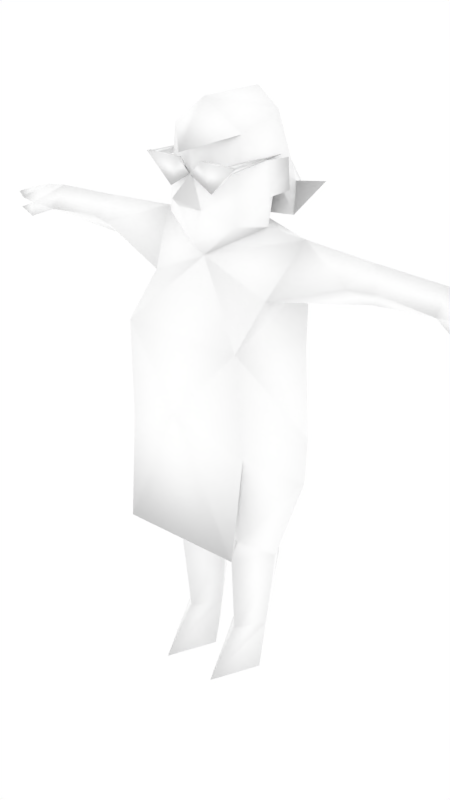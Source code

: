 # Source: femalenpc24.blend  (saved by Blender 2.68.0; exported with 4.5.12 LTS)
import bpy
from mathutils import Matrix  # noqa: F401  (used for matrix-valued properties, if any)

bpy.ops.wm.read_factory_settings(use_empty=True)
scene = bpy.context.scene
scene.name = 'Scene'

# ---- collections
col_collection_1 = bpy.data.collections.new('Collection 1'); scene.collection.children.link(col_collection_1)
col_collection_2 = bpy.data.collections.new('Collection 2'); scene.collection.children.link(col_collection_2)
col_collection_2.hide_render = True
col_collection_2.hide_viewport = True

# ---- materials (node trees are filled in below, after node groups)
mat_npcs = bpy.data.materials.new('npcs')
mat_npcs.alpha_threshold = 0.0
mat_npcs.use_transparent_shadow = False
mat_npcs.diffuse_color = (1.0, 1.0, 1.0, 1.0)
mat_npcs.roughness = 0.5
mat_npcs.line_color = (0.0, 0.0, 0.0, 1.0)

# ---- material node trees

# ---- world
world_world = bpy.data.worlds.new('World'); scene.world = world_world
world_world.color = (1.0, 1.0, 1.0)
world_world.use_sun_shadow = False
world_world.sun_shadow_jitter_overblur = 0.0
world_world.cycles.sampling_method = 'MANUAL'
world_world.cycles.sample_map_resolution = 256

# ---- meshes
me_simplerrig = bpy.data.meshes.new('simplerrig')
me_simplerrig.from_pydata([(-0.1325, 0.0347, 1.452), (-0.1352, 0.1691, 0.6792), (-0.2014, 0.1374, 1.282), (-0.1975, -0.05621, 1.282), (-0.1329, 0.2323, 0.8438), (-0.2779, 0.04046, 0.7022), (-0.1919, -0.1768, 1.167), (-0.2074, -0.1587, 0.8438), (-0.01075, 0.03189, 0.4144), (-0.1076, 0.1344, 0.5003), (-0.1854, 0.03189, 0.4144), (-0.1564, -0.1174, 0.5271), (-0.03148, 0.03473, 0.1339), (-0.09081, 0.1121, 0.1339), (-0.1516, 0.03473, 0.1339), (-0.09081, -0.04964, 0.1339), (-0.09222, 0.09998, 0.0), (-0.09115, -0.1693, 0.0), (-0.01545, -0.016, -1.092e-10), (-0.1677, -0.016, -1.092e-10), (-0.4634, 0.0475, 1.425), (-0.4963, 0.1244, 1.366), (-0.4248, -0.02256, 1.366), (-0.4634, 0.05209, 1.308), (-0.2451, 0.05146, 1.438), (-0.6804, 0.04549, 1.416), (-0.6804, 0.09742, 1.35), (-0.6804, -0.006762, 1.35), (-0.5057, -0.001353, 1.366), (-0.7515, 0.04591, 1.405), (-0.7515, 0.1182, 1.362), (-0.7515, -0.02302, 1.362), (-0.8067, 0.03512, 1.39), (-0.8067, 0.1003, 1.365), (-0.8067, -0.01604, 1.365), (-0.8684, 0.02161, 1.366), (-0.7492, -0.03346, 1.321), (-0.8094, -0.02094, 1.336), (-0.7376, 0.01027, 1.335), (-0.09778, 0.1696, 0.3203), (-0.09959, -0.07601, 0.4144), (-0.212, 0.1183, 1.093), (-0.2735, 0.05588, 0.8438), (0.003073, 0.03474, 0.1173), (-0.1401, 0.02658, 1.537), (-0.1647, 0.08414, 1.549), (-0.1581, 0.08414, 1.637), (-0.1286, 0.02658, 1.635), (-0.1286, 0.06987, 1.584), (-0.003073, 0.03474, 0.1173), (-0.1979, -0.1946, 0.5164), (-0.112, -0.08177, 1.477), (-0.112, -0.07712, 1.573), (-0.112, -0.05617, 1.715), (-0.112, 0.09533, 1.756), (-0.03981, -0.1317, 1.518), (-0.1341, 0.154, 1.554), (-0.1408, 0.1375, 1.463), (-0.2449, 0.135, 1.577), (-0.1213, 0.2166, 1.513), (-0.06998, -0.1256, 1.566), (-0.1475, -0.1321, 1.647), (-0.03728, -0.1321, 1.647), (-0.1475, -0.1192, 1.647), (-0.03728, -0.1192, 1.647), (-0.1228, -0.1223, 1.624), (-0.1439, -0.1205, 1.646), (-0.1139, -0.1205, 1.646), (-0.1304, 0.091, 1.639), (0.1325, 0.0347, 1.452), (0.1352, 0.1691, 0.6792), (0.2014, 0.1374, 1.282), (0.1975, -0.05621, 1.282), (0.1329, 0.2323, 0.8438), (0.2779, 0.04046, 0.7022), (0.1919, -0.1768, 1.167), (0.2074, -0.1587, 0.8438), (0.01075, 0.03189, 0.4144), (0.1076, 0.1344, 0.5003), (0.1854, 0.03189, 0.4144), (0.1564, -0.1174, 0.5271), (0.03148, 0.03473, 0.1339), (0.09081, 0.1121, 0.1339), (0.1516, 0.03473, 0.1339), (0.09081, -0.04964, 0.1339), (0.09222, 0.09998, 0.0), (0.09115, -0.1693, 0.0), (0.01545, -0.016, -1.092e-10), (0.1677, -0.016, -1.092e-10), (0.4634, 0.0475, 1.425), (0.4963, 0.1244, 1.366), (0.4248, -0.02256, 1.366), (0.4634, 0.05209, 1.308), (0.2451, 0.05146, 1.438), (0.6804, 0.04549, 1.416), (0.6804, 0.09742, 1.35), (0.6804, -0.006762, 1.35), (0.5057, -0.001353, 1.366), (0.7515, 0.04591, 1.405), (0.7515, 0.1182, 1.362), (0.7515, -0.02302, 1.362), (0.8067, 0.03512, 1.39), (0.8067, 0.1003, 1.365), (0.8067, -0.01604, 1.365), (0.8684, 0.02161, 1.366), (0.7492, -0.03346, 1.321), (0.8094, -0.02094, 1.336), (0.7376, 0.01027, 1.335), (0.09778, 0.1696, 0.3203), (0.09959, -0.07601, 0.4144), (0.212, 0.1183, 1.093), (0.2735, 0.05588, 0.8438), (-0.003073, 0.03474, 0.1173), (0.1401, 0.02658, 1.537), (0.1647, 0.08414, 1.549), (0.1581, 0.08414, 1.637), (0.1286, 0.02658, 1.635), (0.1286, 0.06987, 1.584), (0.0, 0.1512, 1.445), (0.0, -0.07512, 1.373), (0.0, 0.1095, 0.6802), (0.0, -0.1134, 0.6945), (0.003073, 0.03474, 0.1173), (0.0, 0.1679, 1.093), (0.0, -0.2148, 0.9422), (0.1979, -0.1946, 0.5164), (0.0, -0.1198, 1.416), (0.0, -0.1981, 1.561), (0.0, -0.1212, 1.614), (0.0, -0.09885, 1.724), (0.0, -0.0707, 1.799), (0.0, 0.151, 1.794), (0.0, 0.2208, 1.683), (0.112, -0.08177, 1.477), (0.112, -0.07712, 1.573), (0.112, -0.05617, 1.715), (0.112, 0.09533, 1.756), (0.03981, -0.1317, 1.518), (0.1341, 0.154, 1.554), (0.1408, 0.1375, 1.463), (0.2449, 0.135, 1.577), (0.1213, 0.2166, 1.513), (0.0, -0.1719, 1.674), (0.0, -0.129, 1.609), (0.06998, -0.1256, 1.566), (0.1475, -0.1321, 1.647), (0.03728, -0.1321, 1.647), (0.1475, -0.1192, 1.647), (0.03728, -0.1192, 1.647), (0.1228, -0.1223, 1.624), (0.1439, -0.1205, 1.646), (0.1139, -0.1205, 1.646), (0.1304, 0.091, 1.639)], [], [(121, 8, 120), (21, 2, 23), (41, 6, 2), (3, 6, 119), (1, 120, 9), (19, 17, 14), (13, 12, 16), (11, 121, 7), (4, 120, 1), (18, 12, 17), (3, 22, 23), (2, 3, 23), (2, 21, 24), (21, 20, 24), (22, 3, 24), (20, 22, 24), (23, 22, 28), (22, 20, 28), (20, 21, 25), (30, 26, 31), (21, 26, 25), (27, 28, 25), (28, 20, 25), (27, 25, 31), (29, 30, 33), (25, 26, 30), (30, 31, 33), (31, 29, 34), (33, 34, 35), (34, 32, 35), (32, 33, 35), (26, 38, 31), (26, 21, 23), (27, 31, 36), (38, 36, 37), (31, 38, 37), (36, 31, 37), (32, 29, 33), (29, 25, 30), (29, 32, 34), (31, 34, 33), (17, 15, 14), (0, 118, 24), (3, 119, 24), (118, 2, 24), (119, 0, 24), (27, 26, 23), (23, 28, 27), (27, 38, 26), (38, 27, 36), (5, 7, 42), (39, 9, 8), (18, 17, 19), (8, 121, 11), (9, 39, 10), (8, 11, 40), (25, 29, 31), (8, 9, 120), (11, 10, 40), (11, 7, 5), (9, 10, 5), (5, 10, 11), (4, 1, 5), (1, 9, 5), (41, 4, 42), (14, 13, 16), (39, 8, 12), (10, 39, 14), (8, 40, 15), (41, 42, 6), (40, 10, 15), (4, 5, 42), (42, 7, 6), (46, 44, 47), (44, 46, 45), (48, 46, 47), (48, 45, 46), (48, 44, 45), (2, 118, 123), (2, 123, 41), (41, 123, 4), (13, 39, 12), (39, 13, 14), (12, 8, 15), (10, 14, 15), (12, 15, 17), (6, 3, 2), (12, 18, 16), (19, 16, 18), (16, 19, 14), (124, 6, 7), (124, 7, 50), (121, 50, 7), (0, 119, 51), (131, 54, 130), (51, 44, 0), (119, 126, 51), (53, 130, 54), (53, 128, 129), (52, 128, 53), (52, 55, 128), (55, 127, 128), (51, 126, 55), (55, 52, 51), (44, 51, 52), (52, 47, 44), (47, 52, 53), (47, 53, 54), (57, 58, 59), (118, 57, 59), (48, 57, 118), (54, 131, 132), (48, 118, 0), (44, 48, 0), (58, 56, 59), (58, 57, 56), (48, 56, 57), (118, 59, 132), (56, 132, 59), (48, 47, 56), (56, 54, 132), (53, 129, 142), (53, 142, 130), (47, 54, 56), (60, 143, 62), (61, 60, 62), (62, 64, 63, 61), (63, 64, 60), (61, 63, 60), (143, 64, 62), (60, 64, 143), (66, 67, 68), (65, 66, 68), (67, 65, 68), (121, 120, 77), (90, 92, 71), (110, 71, 75), (72, 119, 75), (70, 78, 120), (88, 83, 86), (82, 85, 81), (80, 76, 121), (73, 70, 120), (87, 86, 81), (72, 92, 91), (71, 92, 72), (71, 93, 90), (90, 93, 89), (91, 93, 72), (89, 93, 91), (92, 97, 91), (91, 97, 89), (89, 94, 90), (99, 100, 95), (90, 94, 95), (96, 94, 97), (97, 94, 89), (96, 100, 94), (98, 102, 99), (94, 99, 95), (99, 102, 100), (100, 103, 98), (102, 104, 103), (103, 104, 101), (101, 104, 102), (95, 100, 107), (95, 92, 90), (96, 105, 100), (107, 106, 105), (100, 106, 107), (105, 106, 100), (101, 102, 98), (98, 99, 94), (98, 103, 101), (100, 102, 103), (86, 83, 84), (69, 93, 118), (72, 93, 119), (118, 93, 71), (119, 93, 69), (96, 92, 95), (92, 96, 97), (96, 95, 107), (107, 105, 96), (74, 111, 76), (108, 77, 78), (87, 88, 86), (77, 80, 121), (78, 79, 108), (77, 109, 80), (94, 100, 98), (77, 120, 78), (80, 109, 79), (80, 74, 76), (78, 74, 79), (74, 80, 79), (73, 74, 70), (70, 74, 78), (110, 111, 73), (83, 85, 82), (108, 81, 77), (79, 83, 108), (77, 84, 109), (110, 75, 111), (109, 84, 79), (73, 111, 74), (111, 75, 76), (115, 116, 113), (113, 114, 115), (117, 116, 115), (117, 115, 114), (117, 114, 113), (71, 123, 118), (71, 110, 123), (110, 73, 123), (82, 81, 108), (108, 83, 82), (81, 84, 77), (79, 84, 83), (81, 86, 84), (75, 71, 72), (81, 85, 87), (88, 87, 85), (85, 83, 88), (124, 76, 75), (124, 125, 76), (121, 76, 125), (69, 133, 119), (131, 130, 136), (133, 69, 113), (119, 133, 126), (135, 136, 130), (135, 129, 128), (134, 135, 128), (134, 128, 137), (137, 128, 127), (133, 137, 126), (137, 133, 134), (113, 134, 133), (134, 113, 116), (116, 135, 134), (116, 136, 135), (139, 141, 140), (118, 141, 139), (117, 118, 139), (136, 132, 131), (117, 69, 118), (113, 69, 117), (140, 141, 138), (140, 138, 139), (117, 139, 138), (118, 132, 141), (138, 141, 132), (117, 138, 116), (138, 132, 136), (135, 142, 129), (135, 130, 142), (116, 138, 136), (144, 146, 143), (145, 146, 144), (146, 145, 147, 148), (147, 144, 148), (145, 144, 147), (143, 146, 148), (144, 143, 148), (150, 152, 151), (149, 152, 150), (151, 152, 149), (137, 127, 55), (126, 137, 55), (6, 75, 119), (75, 6, 124), (73, 4, 123), (73, 120, 4), (125, 124, 50), (121, 125, 50)])
me_simplerrig.polygons.foreach_set('use_smooth', [True] * 276)
_uv = me_simplerrig.uv_layers.new(name='UVMap')
_uv.uv.foreach_set('vector', [0.6514, 0.1567, 0.6606, 0.1399, 0.6606, 0.1543, 0.7388, 0.2092, 0.7498, 0.2173, 0.7402, 0.2168, 0.6738, 0.1772, 0.6877, 0.1821, 0.6724, 0.1877, 0.6924, 0.1877, 0.6926, 0.1821, 0.7017, 0.1921, 0.6702, 0.1567, 0.6606, 0.1543, 0.6702, 0.1458, 0.698, 0.1257, 0.6833, 0.1257, 0.7014, 0.1365, 0.7073, 0.1365, 0.7014, 0.1365, 0.7102, 0.1257, 0.7217, 0.1489, 0.7312, 0.1572, 0.7217, 0.1646, 0.6702, 0.1646, 0.6606, 0.1543, 0.6702, 0.1567, 0.698, 0.1257, 0.7014, 0.1365, 0.6833, 0.1257, 0.7498, 0.1882, 0.7427, 0.1956, 0.7402, 0.1887, 0.7498, 0.1772, 0.7498, 0.1882, 0.7402, 0.1887, 0.7498, 0.2173, 0.7388, 0.2092, 0.7498, 0.2026, 0.7388, 0.2092, 0.7402, 0.2021, 0.7498, 0.2026, 0.7427, 0.1956, 0.7498, 0.1882, 0.7498, 0.2026, 0.7402, 0.2021, 0.7427, 0.1956, 0.7498, 0.2026, 0.7402, 0.1887, 0.7427, 0.1956, 0.7373, 0.1956, 0.7427, 0.1956, 0.7402, 0.2021, 0.7373, 0.1956, 0.7402, 0.2021, 0.7388, 0.2092, 0.7249, 0.2021, 0.627, 0.1499, 0.6301, 0.1438, 0.6348, 0.1523, 0.7388, 0.2092, 0.7249, 0.2075, 0.7249, 0.2021, 0.7249, 0.197, 0.7373, 0.1956, 0.7249, 0.2021, 0.7373, 0.1956, 0.7402, 0.2021, 0.7249, 0.2021, 0.6284, 0.1438, 0.6328, 0.1438, 0.6287, 0.1375, 0.6328, 0.1375, 0.6384, 0.1375, 0.637, 0.1318, 0.6328, 0.1438, 0.6379, 0.1438, 0.6384, 0.1375, 0.627, 0.1499, 0.6348, 0.1523, 0.6265, 0.1553, 0.6287, 0.1375, 0.6328, 0.1375, 0.6294, 0.1318, 0.6265, 0.1553, 0.6331, 0.1572, 0.6294, 0.1626, 0.6294, 0.1318, 0.6328, 0.1318, 0.6328, 0.1262, 0.6328, 0.1318, 0.637, 0.1318, 0.6328, 0.1262, 0.6301, 0.1438, 0.635, 0.1494, 0.6348, 0.1523, 0.7249, 0.2075, 0.7388, 0.2092, 0.7402, 0.2168, 0.6284, 0.1438, 0.6287, 0.1375, 0.6262, 0.1375, 0.635, 0.1494, 0.6379, 0.1501, 0.6389, 0.1558, 0.6348, 0.1523, 0.635, 0.1494, 0.6389, 0.1558, 0.6262, 0.1375, 0.6287, 0.1375, 0.6272, 0.1318, 0.6328, 0.1318, 0.6328, 0.1375, 0.637, 0.1318, 0.6328, 0.1375, 0.6328, 0.1438, 0.6384, 0.1375, 0.6328, 0.1375, 0.6328, 0.1318, 0.6294, 0.1318, 0.6348, 0.1523, 0.6331, 0.1572, 0.6265, 0.1553, 0.6833, 0.1257, 0.6943, 0.1365, 0.7014, 0.1365, 0.6707, 0.1978, 0.6628, 0.1936, 0.675, 0.1963, 0.6924, 0.1877, 0.7017, 0.1921, 0.6895, 0.1963, 0.6628, 0.1936, 0.6724, 0.1877, 0.675, 0.1963, 0.7017, 0.1921, 0.6948, 0.1982, 0.6895, 0.1963, 0.7249, 0.2131, 0.7249, 0.2075, 0.7402, 0.2168, 0.7402, 0.1887, 0.7373, 0.1956, 0.7249, 0.197, 0.6355, 0.1438, 0.635, 0.1494, 0.6301, 0.1438, 0.635, 0.1494, 0.6355, 0.1438, 0.6379, 0.1501, 0.6809, 0.157, 0.6895, 0.1646, 0.6809, 0.1646, 0.6702, 0.1362, 0.6702, 0.1458, 0.6606, 0.1399, 0.6826, 0.146, 0.688, 0.1328, 0.6931, 0.146, 0.7312, 0.1399, 0.7312, 0.1572, 0.7217, 0.1489, 0.6702, 0.1458, 0.6702, 0.1362, 0.6816, 0.1399, 0.7312, 0.1399, 0.7217, 0.1489, 0.7217, 0.1399, 0.6328, 0.1438, 0.6328, 0.1375, 0.6287, 0.1375, 0.6606, 0.1399, 0.6702, 0.1458, 0.6606, 0.1543, 0.7217, 0.1489, 0.7131, 0.1399, 0.7217, 0.1399, 0.7217, 0.1489, 0.7217, 0.1646, 0.7131, 0.1646, 0.6702, 0.1458, 0.6816, 0.1399, 0.6816, 0.157, 0.7131, 0.1646, 0.7131, 0.1399, 0.7217, 0.1489, 0.6702, 0.1646, 0.6702, 0.1567, 0.6816, 0.157, 0.6702, 0.1567, 0.6702, 0.1458, 0.6816, 0.157, 0.6738, 0.1772, 0.6689, 0.166, 0.6792, 0.166, 0.7014, 0.1365, 0.7073, 0.1365, 0.7102, 0.1257, 0.6702, 0.1362, 0.6606, 0.1399, 0.6606, 0.1257, 0.6816, 0.1399, 0.6702, 0.1362, 0.6816, 0.1257, 0.7312, 0.1399, 0.7217, 0.1399, 0.7217, 0.1257, 0.6738, 0.1772, 0.6792, 0.166, 0.6877, 0.1821, 0.7217, 0.1399, 0.7131, 0.1399, 0.7217, 0.1257, 0.6702, 0.1646, 0.6816, 0.157, 0.6816, 0.1646, 0.6792, 0.166, 0.6895, 0.166, 0.6877, 0.1821, 0.6445, 0.1565, 0.6494, 0.1467, 0.6499, 0.156, 0.6494, 0.1467, 0.6445, 0.1565, 0.6445, 0.1482, 0.6411, 0.1516, 0.6445, 0.1565, 0.6396, 0.1575, 0.6411, 0.1516, 0.6445, 0.1482, 0.6445, 0.1565, 0.6411, 0.1516, 0.6396, 0.1462, 0.6445, 0.1482, 0.6724, 0.1877, 0.6628, 0.1936, 0.6628, 0.1768, 0.6724, 0.1877, 0.6628, 0.1768, 0.6738, 0.1772, 0.6738, 0.1772, 0.6628, 0.1768, 0.6689, 0.166, 0.6702, 0.1257, 0.6702, 0.1362, 0.6606, 0.1257, 0.6702, 0.1362, 0.6702, 0.1257, 0.6816, 0.1257, 0.7312, 0.1257, 0.7312, 0.1399, 0.7217, 0.1257, 0.7131, 0.1399, 0.7131, 0.1257, 0.7217, 0.1257, 0.7014, 0.1365, 0.6943, 0.1365, 0.6833, 0.1257, 0.6877, 0.1821, 0.6814, 0.1877, 0.6724, 0.1877, 0.7014, 0.1365, 0.698, 0.1257, 0.7102, 0.1257, 0.6931, 0.146, 0.688, 0.155, 0.6826, 0.146, 0.7102, 0.1257, 0.698, 0.1257, 0.7014, 0.1365, 0.7017, 0.1707, 0.6926, 0.1821, 0.6917, 0.166, 0.7017, 0.1707, 0.6917, 0.166, 0.6924, 0.1501, 0.7021, 0.1445, 0.7087, 0.1379, 0.7097, 0.1489, 0.6753, 0.2227, 0.6621, 0.2075, 0.6626, 0.2236, 0.7031, 0.2493, 0.7004, 0.239, 0.6848, 0.2493, 0.6626, 0.2236, 0.6736, 0.2314, 0.6753, 0.2227, 0.6431, 0.2014, 0.6431, 0.2095, 0.627, 0.2144, 0.6868, 0.2373, 0.6848, 0.2493, 0.7004, 0.239, 0.626, 0.2493, 0.6431, 0.2336, 0.6431, 0.2493, 0.626, 0.2285, 0.6431, 0.2336, 0.626, 0.2493, 0.626, 0.2285, 0.6379, 0.2212, 0.6431, 0.2336, 0.6379, 0.2212, 0.6431, 0.2251, 0.6431, 0.2336, 0.627, 0.2144, 0.6431, 0.2095, 0.6379, 0.2212, 0.6379, 0.2212, 0.626, 0.2285, 0.627, 0.2144, 0.6736, 0.2314, 0.6626, 0.2236, 0.6621, 0.2339, 0.6621, 0.2339, 0.6719, 0.2415, 0.6736, 0.2314, 0.6719, 0.2415, 0.6621, 0.2339, 0.6621, 0.249, 0.6938, 0.2302, 0.6868, 0.2373, 0.7004, 0.239, 0.7339, 0.2429, 0.7246, 0.2488, 0.729, 0.238, 0.7393, 0.2341, 0.7339, 0.2429, 0.729, 0.238, 0.7417, 0.2488, 0.7339, 0.2429, 0.7393, 0.2341, 0.7004, 0.239, 0.7031, 0.2493, 0.7126, 0.2437, 0.678, 0.2368, 0.6938, 0.2219, 0.6753, 0.2227, 0.6736, 0.2314, 0.678, 0.2368, 0.6753, 0.2227, 0.7217, 0.1956, 0.7122, 0.217, 0.7231, 0.2209, 0.7217, 0.1956, 0.7007, 0.2017, 0.7122, 0.217, 0.6985, 0.2231, 0.7122, 0.217, 0.7007, 0.2017, 0.7393, 0.2302, 0.7231, 0.2209, 0.7126, 0.2437, 0.7122, 0.217, 0.7126, 0.2437, 0.7231, 0.2209, 0.6985, 0.2231, 0.6938, 0.2302, 0.7122, 0.217, 0.7122, 0.217, 0.7004, 0.239, 0.7126, 0.2437, 0.6768, 0.2483, 0.6721, 0.2468, 0.6721, 0.2434, 0.6868, 0.2373, 0.6733, 0.2419, 0.6848, 0.2493, 0.6938, 0.2302, 0.7004, 0.239, 0.7122, 0.217, 0.7319, 0.1616, 0.7488, 0.1719, 0.7397, 0.1814, 0.7136, 0.1814, 0.7319, 0.1616, 0.7397, 0.1814, 0.7356, 0.1829, 0.7356, 0.1843, 0.7244, 0.1843, 0.7244, 0.1829, 0.7136, 0.1814, 0.7397, 0.1814, 0.7319, 0.1616, 0.7244, 0.1829, 0.7244, 0.1843, 0.7131, 0.1836, 0.741, 0.1831, 0.7356, 0.1843, 0.7356, 0.1829, 0.7319, 0.1616, 0.7397, 0.1814, 0.7488, 0.1719, 0.7136, 0.188, 0.7136, 0.1848, 0.7344, 0.187, 0.7136, 0.1848, 0.7136, 0.188, 0.7344, 0.187, 0.7136, 0.1848, 0.7136, 0.188, 0.7344, 0.187, 0.6514, 0.1567, 0.6606, 0.1543, 0.6606, 0.1399, 0.7388, 0.2092, 0.7402, 0.2168, 0.7498, 0.2173, 0.6519, 0.1772, 0.6533, 0.1877, 0.6382, 0.1821, 0.7109, 0.1877, 0.7017, 0.1921, 0.7107, 0.1821, 0.6702, 0.1567, 0.6702, 0.1458, 0.6606, 0.1543, 0.698, 0.1257, 0.7014, 0.1365, 0.6833, 0.1257, 0.7073, 0.1365, 0.7102, 0.1257, 0.7014, 0.1365, 0.7217, 0.1489, 0.7217, 0.1646, 0.7312, 0.1572, 0.6702, 0.1646, 0.6702, 0.1567, 0.6606, 0.1543, 0.698, 0.1257, 0.6833, 0.1257, 0.7014, 0.1365, 0.7498, 0.1882, 0.7402, 0.1887, 0.7427, 0.1956, 0.7498, 0.1772, 0.7402, 0.1887, 0.7498, 0.1882, 0.7498, 0.2173, 0.7498, 0.2026, 0.7388, 0.2092, 0.7388, 0.2092, 0.7498, 0.2026, 0.7402, 0.2021, 0.7427, 0.1956, 0.7498, 0.2026, 0.7498, 0.1882, 0.7402, 0.2021, 0.7498, 0.2026, 0.7427, 0.1956, 0.7402, 0.1887, 0.7373, 0.1956, 0.7427, 0.1956, 0.7427, 0.1956, 0.7373, 0.1956, 0.7402, 0.2021, 0.7402, 0.2021, 0.7249, 0.2021, 0.7388, 0.2092, 0.627, 0.1499, 0.6348, 0.1523, 0.6301, 0.1438, 0.7388, 0.2092, 0.7249, 0.2021, 0.7249, 0.2075, 0.7249, 0.197, 0.7249, 0.2021, 0.7373, 0.1956, 0.7373, 0.1956, 0.7249, 0.2021, 0.7402, 0.2021, 0.6284, 0.1438, 0.6287, 0.1375, 0.6328, 0.1438, 0.6328, 0.1375, 0.637, 0.1318, 0.6384, 0.1375, 0.6328, 0.1438, 0.6384, 0.1375, 0.6379, 0.1438, 0.627, 0.1499, 0.6265, 0.1553, 0.6348, 0.1523, 0.6287, 0.1375, 0.6294, 0.1318, 0.6328, 0.1375, 0.6265, 0.1553, 0.6294, 0.1626, 0.6331, 0.1572, 0.6294, 0.1318, 0.6328, 0.1262, 0.6328, 0.1318, 0.6328, 0.1318, 0.6328, 0.1262, 0.637, 0.1318, 0.6301, 0.1438, 0.6348, 0.1523, 0.635, 0.1494, 0.7249, 0.2075, 0.7402, 0.2168, 0.7388, 0.2092, 0.6284, 0.1438, 0.6262, 0.1375, 0.6287, 0.1375, 0.635, 0.1494, 0.6389, 0.1558, 0.6379, 0.1501, 0.6348, 0.1523, 0.6389, 0.1558, 0.635, 0.1494, 0.6262, 0.1375, 0.6272, 0.1318, 0.6287, 0.1375, 0.6328, 0.1318, 0.637, 0.1318, 0.6328, 0.1375, 0.6328, 0.1375, 0.6384, 0.1375, 0.6328, 0.1438, 0.6328, 0.1375, 0.6294, 0.1318, 0.6328, 0.1318, 0.6348, 0.1523, 0.6265, 0.1553, 0.6331, 0.1572, 0.6833, 0.1257, 0.7014, 0.1365, 0.6943, 0.1365, 0.6553, 0.1978, 0.6506, 0.1963, 0.6628, 0.1936, 0.7109, 0.1877, 0.7139, 0.1963, 0.7017, 0.1921, 0.6628, 0.1936, 0.6506, 0.1963, 0.6533, 0.1877, 0.7017, 0.1921, 0.7139, 0.1963, 0.7085, 0.1982, 0.7249, 0.2131, 0.7402, 0.2168, 0.7249, 0.2075, 0.7402, 0.1887, 0.7249, 0.197, 0.7373, 0.1956, 0.6355, 0.1438, 0.6301, 0.1438, 0.635, 0.1494, 0.635, 0.1494, 0.6379, 0.1501, 0.6355, 0.1438, 0.6809, 0.157, 0.6809, 0.1646, 0.6895, 0.1646, 0.6702, 0.1362, 0.6606, 0.1399, 0.6702, 0.1458, 0.6826, 0.146, 0.6931, 0.146, 0.688, 0.1328, 0.7312, 0.1399, 0.7217, 0.1489, 0.7312, 0.1572, 0.6702, 0.1458, 0.6816, 0.1399, 0.6702, 0.1362, 0.7312, 0.1399, 0.7217, 0.1399, 0.7217, 0.1489, 0.6328, 0.1438, 0.6287, 0.1375, 0.6328, 0.1375, 0.6606, 0.1399, 0.6606, 0.1543, 0.6702, 0.1458, 0.7217, 0.1489, 0.7217, 0.1399, 0.7131, 0.1399, 0.7217, 0.1489, 0.7131, 0.1646, 0.7217, 0.1646, 0.6702, 0.1458, 0.6816, 0.157, 0.6816, 0.1399, 0.7131, 0.1646, 0.7217, 0.1489, 0.7131, 0.1399, 0.6702, 0.1646, 0.6816, 0.157, 0.6702, 0.1567, 0.6702, 0.1567, 0.6816, 0.157, 0.6702, 0.1458, 0.6519, 0.1772, 0.6465, 0.166, 0.6567, 0.166, 0.7014, 0.1365, 0.7102, 0.1257, 0.7073, 0.1365, 0.6702, 0.1362, 0.6606, 0.1257, 0.6606, 0.1399, 0.6816, 0.1399, 0.6816, 0.1257, 0.6702, 0.1362, 0.7312, 0.1399, 0.7217, 0.1257, 0.7217, 0.1399, 0.6519, 0.1772, 0.6382, 0.1821, 0.6465, 0.166, 0.7217, 0.1399, 0.7217, 0.1257, 0.7131, 0.1399, 0.6702, 0.1646, 0.6816, 0.1646, 0.6816, 0.157, 0.6465, 0.166, 0.6382, 0.1821, 0.6362, 0.166, 0.6445, 0.1565, 0.6499, 0.156, 0.6494, 0.1467, 0.6494, 0.1467, 0.6445, 0.1482, 0.6445, 0.1565, 0.6411, 0.1516, 0.6396, 0.1575, 0.6445, 0.1565, 0.6411, 0.1516, 0.6445, 0.1565, 0.6445, 0.1482, 0.6411, 0.1516, 0.6445, 0.1482, 0.6396, 0.1462, 0.6533, 0.1877, 0.6628, 0.1768, 0.6628, 0.1936, 0.6533, 0.1877, 0.6519, 0.1772, 0.6628, 0.1768, 0.6519, 0.1772, 0.6567, 0.166, 0.6628, 0.1768, 0.6702, 0.1257, 0.6606, 0.1257, 0.6702, 0.1362, 0.6702, 0.1362, 0.6816, 0.1257, 0.6702, 0.1257, 0.7312, 0.1257, 0.7217, 0.1257, 0.7312, 0.1399, 0.7131, 0.1399, 0.7217, 0.1257, 0.7131, 0.1257, 0.7014, 0.1365, 0.6833, 0.1257, 0.6943, 0.1365, 0.6382, 0.1821, 0.6533, 0.1877, 0.6443, 0.1877, 0.7014, 0.1365, 0.7102, 0.1257, 0.698, 0.1257, 0.6931, 0.146, 0.6826, 0.146, 0.688, 0.155, 0.7102, 0.1257, 0.7014, 0.1365, 0.698, 0.1257, 0.7017, 0.1707, 0.7119, 0.166, 0.7107, 0.1821, 0.7017, 0.1707, 0.7112, 0.1501, 0.7119, 0.166, 0.7021, 0.1445, 0.6948, 0.1489, 0.6958, 0.1379, 0.6753, 0.2227, 0.6626, 0.2236, 0.6621, 0.2075, 0.7031, 0.2493, 0.6848, 0.2493, 0.7004, 0.239, 0.6626, 0.2236, 0.6753, 0.2227, 0.6736, 0.2314, 0.6431, 0.2014, 0.6592, 0.2144, 0.6431, 0.2095, 0.6868, 0.2373, 0.7004, 0.239, 0.6848, 0.2493, 0.6602, 0.2493, 0.6431, 0.2493, 0.6431, 0.2336, 0.6602, 0.2285, 0.6602, 0.2493, 0.6431, 0.2336, 0.6602, 0.2285, 0.6431, 0.2336, 0.6482, 0.2212, 0.6482, 0.2212, 0.6431, 0.2336, 0.6431, 0.2251, 0.6592, 0.2144, 0.6482, 0.2212, 0.6431, 0.2095, 0.6482, 0.2212, 0.6592, 0.2144, 0.6602, 0.2285, 0.6736, 0.2314, 0.6621, 0.2339, 0.6626, 0.2236, 0.6621, 0.2339, 0.6736, 0.2314, 0.6719, 0.2415, 0.6719, 0.2415, 0.6621, 0.249, 0.6621, 0.2339, 0.6938, 0.2302, 0.7004, 0.239, 0.6868, 0.2373, 0.7339, 0.2429, 0.729, 0.238, 0.7246, 0.2488, 0.7393, 0.2341, 0.729, 0.238, 0.7339, 0.2429, 0.7417, 0.2488, 0.7393, 0.2341, 0.7339, 0.2429, 0.7004, 0.239, 0.7126, 0.2437, 0.7031, 0.2493, 0.678, 0.2368, 0.6753, 0.2227, 0.6938, 0.2219, 0.6736, 0.2314, 0.6753, 0.2227, 0.678, 0.2368, 0.7217, 0.1956, 0.7231, 0.2209, 0.7122, 0.217, 0.7217, 0.1956, 0.7122, 0.217, 0.7007, 0.2017, 0.6985, 0.2231, 0.7007, 0.2017, 0.7122, 0.217, 0.7393, 0.2302, 0.7126, 0.2437, 0.7231, 0.2209, 0.7122, 0.217, 0.7231, 0.2209, 0.7126, 0.2437, 0.6985, 0.2231, 0.7122, 0.217, 0.6938, 0.2302, 0.7122, 0.217, 0.7126, 0.2437, 0.7004, 0.239, 0.6675, 0.248, 0.6721, 0.2434, 0.6721, 0.2468, 0.6868, 0.2373, 0.6848, 0.2493, 0.6733, 0.2419, 0.6938, 0.2302, 0.7122, 0.217, 0.7004, 0.239, 0.7319, 0.1616, 0.7397, 0.1814, 0.7488, 0.1719, 0.7136, 0.1814, 0.7397, 0.1814, 0.7319, 0.1616, 0.7356, 0.1829, 0.7244, 0.1829, 0.7244, 0.1843, 0.7356, 0.1843, 0.7136, 0.1814, 0.7319, 0.1616, 0.7397, 0.1814, 0.7244, 0.1829, 0.7131, 0.1836, 0.7244, 0.1843, 0.741, 0.1831, 0.7356, 0.1829, 0.7356, 0.1843, 0.7319, 0.1616, 0.7488, 0.1719, 0.7397, 0.1814, 0.7136, 0.188, 0.7344, 0.187, 0.7136, 0.1848, 0.7136, 0.1848, 0.7344, 0.187, 0.7136, 0.188, 0.7136, 0.1848, 0.7344, 0.187, 0.7136, 0.188, 0.6482, 0.2212, 0.6431, 0.2251, 0.6379, 0.2212, 0.6431, 0.2095, 0.6482, 0.2212, 0.6379, 0.2212, 0.6926, 0.1821, 0.7107, 0.1821, 0.7017, 0.1921, 0.7107, 0.1821, 0.6926, 0.1821, 0.7017, 0.1707, 0.6567, 0.166, 0.6689, 0.166, 0.6628, 0.1768, 0.6514, 0.1646, 0.6606, 0.1543, 0.6702, 0.1646, 0.7112, 0.1501, 0.7017, 0.1707, 0.6924, 0.1501, 0.7021, 0.1445, 0.6958, 0.1379, 0.7087, 0.1379])
_ca = me_simplerrig.color_attributes.new('Col', 'BYTE_COLOR', 'CORNER')
_ca.data.foreach_set('color', [1.0, 1.0, 1.0, 1.0, 1.0, 1.0, 1.0, 1.0, 1.0, 1.0, 1.0, 1.0, 1.0, 1.0, 1.0, 1.0, 1.0, 1.0, 1.0, 1.0, 1.0, 1.0, 1.0, 1.0, 1.0, 1.0, 1.0, 1.0, 1.0, 1.0, 1.0, 1.0, 1.0, 1.0, 1.0, 1.0, 1.0, 1.0, 1.0, 1.0, 1.0, 1.0, 1.0, 1.0, 1.0, 1.0, 1.0, 1.0, 1.0, 1.0, 1.0, 1.0, 1.0, 1.0, 1.0, 1.0, 1.0, 1.0, 1.0, 1.0, 1.0, 1.0, 1.0, 1.0, 1.0, 1.0, 1.0, 1.0, 1.0, 1.0, 1.0, 1.0, 1.0, 1.0, 1.0, 1.0, 1.0, 1.0, 1.0, 1.0, 1.0, 1.0, 1.0, 1.0, 1.0, 1.0, 1.0, 1.0, 1.0, 1.0, 1.0, 1.0, 1.0, 1.0, 1.0, 1.0, 1.0, 1.0, 1.0, 1.0, 1.0, 1.0, 1.0, 1.0, 1.0, 1.0, 1.0, 1.0, 1.0, 1.0, 1.0, 1.0, 1.0, 1.0, 1.0, 1.0, 1.0, 1.0, 1.0, 1.0, 1.0, 1.0, 1.0, 1.0, 1.0, 1.0, 1.0, 1.0, 1.0, 1.0, 1.0, 1.0, 1.0, 1.0, 1.0, 1.0, 1.0, 1.0, 1.0, 1.0, 1.0, 1.0, 1.0, 1.0, 1.0, 1.0, 1.0, 1.0, 1.0, 1.0, 1.0, 1.0, 1.0, 1.0, 1.0, 1.0, 1.0, 1.0, 1.0, 1.0, 1.0, 1.0, 1.0, 1.0, 1.0, 1.0, 1.0, 1.0, 1.0, 1.0, 1.0, 1.0, 1.0, 1.0, 1.0, 1.0, 1.0, 1.0, 1.0, 1.0, 1.0, 1.0, 1.0, 1.0, 1.0, 1.0, 1.0, 1.0, 1.0, 1.0, 1.0, 1.0, 1.0, 1.0, 1.0, 1.0, 1.0, 1.0, 1.0, 1.0, 1.0, 1.0, 1.0, 1.0, 1.0, 1.0, 1.0, 1.0, 1.0, 1.0, 1.0, 1.0, 1.0, 1.0, 1.0, 1.0, 1.0, 1.0, 1.0, 1.0, 1.0, 1.0, 1.0, 1.0, 1.0, 1.0, 1.0, 1.0, 1.0, 1.0, 1.0, 1.0, 1.0, 1.0, 1.0, 1.0, 1.0, 1.0, 1.0, 1.0, 1.0, 1.0, 1.0, 1.0, 1.0, 1.0, 1.0, 1.0, 1.0, 1.0, 1.0, 1.0, 1.0, 1.0, 1.0, 1.0, 1.0, 1.0, 1.0, 1.0, 1.0, 1.0, 1.0, 1.0, 1.0, 1.0, 1.0, 1.0, 1.0, 1.0, 1.0, 1.0, 1.0, 1.0, 1.0, 1.0, 1.0, 1.0, 1.0, 1.0, 1.0, 1.0, 1.0, 1.0, 1.0, 1.0, 1.0, 1.0, 1.0, 1.0, 1.0, 1.0, 1.0, 1.0, 1.0, 1.0, 1.0, 1.0, 1.0, 1.0, 1.0, 1.0, 1.0, 1.0, 1.0, 1.0, 1.0, 1.0, 1.0, 1.0, 1.0, 1.0, 1.0, 1.0, 1.0, 1.0, 1.0, 1.0, 1.0, 1.0, 1.0, 1.0, 1.0, 1.0, 1.0, 1.0, 1.0, 1.0, 1.0, 1.0, 1.0, 1.0, 1.0, 1.0, 1.0, 1.0, 1.0, 1.0, 1.0, 1.0, 1.0, 1.0, 1.0, 1.0, 1.0, 1.0, 1.0, 1.0, 1.0, 1.0, 1.0, 1.0, 1.0, 1.0, 1.0, 1.0, 1.0, 1.0, 1.0, 1.0, 1.0, 1.0, 1.0, 1.0, 1.0, 1.0, 1.0, 1.0, 1.0, 1.0, 1.0, 1.0, 1.0, 1.0, 1.0, 1.0, 1.0, 1.0, 1.0, 1.0, 1.0, 1.0, 1.0, 1.0, 1.0, 1.0, 1.0, 1.0, 1.0, 1.0, 1.0, 1.0, 1.0, 1.0, 1.0, 1.0, 1.0, 1.0, 1.0, 1.0, 1.0, 1.0, 1.0, 1.0, 1.0, 1.0, 1.0, 1.0, 1.0, 1.0, 1.0, 1.0, 1.0, 1.0, 1.0, 1.0, 1.0, 1.0, 1.0, 1.0, 1.0, 1.0, 1.0, 1.0, 1.0, 1.0, 1.0, 1.0, 1.0, 1.0, 1.0, 1.0, 1.0, 1.0, 1.0, 1.0, 1.0, 1.0, 1.0, 1.0, 1.0, 1.0, 1.0, 1.0, 1.0, 1.0, 1.0, 1.0, 1.0, 1.0, 1.0, 1.0, 1.0, 1.0, 1.0, 1.0, 1.0, 1.0, 1.0, 1.0, 1.0, 1.0, 1.0, 1.0, 1.0, 1.0, 1.0, 1.0, 1.0, 1.0, 1.0, 1.0, 1.0, 1.0, 1.0, 1.0, 1.0, 1.0, 1.0, 1.0, 1.0, 1.0, 1.0, 1.0, 1.0, 1.0, 1.0, 1.0, 1.0, 1.0, 1.0, 1.0, 1.0, 1.0, 1.0, 1.0, 1.0, 1.0, 1.0, 1.0, 1.0, 1.0, 1.0, 1.0, 1.0, 1.0, 1.0, 1.0, 1.0, 1.0, 1.0, 1.0, 1.0, 1.0, 1.0, 1.0, 1.0, 1.0, 1.0, 1.0, 1.0, 1.0, 1.0, 1.0, 1.0, 1.0, 1.0, 1.0, 1.0, 1.0, 1.0, 1.0, 1.0, 1.0, 1.0, 1.0, 1.0, 1.0, 1.0, 1.0, 1.0, 1.0, 1.0, 1.0, 1.0, 1.0, 1.0, 1.0, 1.0, 1.0, 1.0, 1.0, 1.0, 1.0, 1.0, 1.0, 1.0, 1.0, 1.0, 1.0, 1.0, 1.0, 1.0, 1.0, 1.0, 1.0, 1.0, 1.0, 1.0, 1.0, 1.0, 1.0, 1.0, 1.0, 1.0, 1.0, 1.0, 1.0, 1.0, 1.0, 1.0, 1.0, 1.0, 1.0, 1.0, 1.0, 1.0, 1.0, 1.0, 1.0, 1.0, 1.0, 1.0, 1.0, 1.0, 1.0, 1.0, 1.0, 1.0, 1.0, 1.0, 1.0, 1.0, 1.0, 1.0, 1.0, 1.0, 1.0, 1.0, 1.0, 1.0, 1.0, 1.0, 1.0, 1.0, 1.0, 1.0, 1.0, 1.0, 1.0, 1.0, 1.0, 1.0, 1.0, 1.0, 1.0, 1.0, 1.0, 1.0, 1.0, 1.0, 1.0, 1.0, 1.0, 1.0, 1.0, 1.0, 1.0, 1.0, 1.0, 1.0, 1.0, 1.0, 1.0, 1.0, 1.0, 1.0, 1.0, 1.0, 1.0, 1.0, 1.0, 1.0, 1.0, 1.0, 1.0, 1.0, 1.0, 1.0, 1.0, 1.0, 1.0, 1.0, 1.0, 1.0, 1.0, 1.0, 1.0, 1.0, 1.0, 1.0, 1.0, 1.0, 1.0, 1.0, 1.0, 1.0, 1.0, 1.0, 1.0, 1.0, 1.0, 1.0, 1.0, 1.0, 1.0, 1.0, 1.0, 1.0, 1.0, 1.0, 1.0, 1.0, 1.0, 1.0, 1.0, 1.0, 1.0, 1.0, 1.0, 1.0, 1.0, 1.0, 1.0, 1.0, 1.0, 1.0, 1.0, 1.0, 1.0, 1.0, 1.0, 1.0, 1.0, 1.0, 1.0, 1.0, 1.0, 1.0, 1.0, 1.0, 1.0, 1.0, 1.0, 1.0, 1.0, 1.0, 1.0, 1.0, 1.0, 1.0, 1.0, 1.0, 1.0, 1.0, 1.0, 1.0, 1.0, 1.0, 1.0, 1.0, 1.0, 1.0, 1.0, 1.0, 1.0, 1.0, 1.0, 1.0, 1.0, 1.0, 1.0, 1.0, 1.0, 1.0, 1.0, 1.0, 1.0, 1.0, 1.0, 1.0, 1.0, 1.0, 1.0, 1.0, 1.0, 1.0, 1.0, 1.0, 1.0, 1.0, 1.0, 1.0, 1.0, 1.0, 1.0, 1.0, 1.0, 1.0, 1.0, 1.0, 1.0, 1.0, 1.0, 1.0, 1.0, 1.0, 1.0, 1.0, 1.0, 1.0, 1.0, 1.0, 1.0, 1.0, 1.0, 1.0, 1.0, 1.0, 1.0, 1.0, 1.0, 1.0, 1.0, 1.0, 1.0, 1.0, 1.0, 1.0, 1.0, 1.0, 1.0, 1.0, 1.0, 1.0, 1.0, 1.0, 1.0, 1.0, 1.0, 1.0, 1.0, 1.0, 1.0, 1.0, 1.0, 1.0, 1.0, 1.0, 1.0, 1.0, 1.0, 1.0, 1.0, 1.0, 1.0, 1.0, 1.0, 1.0, 1.0, 1.0, 1.0, 1.0, 1.0, 1.0, 1.0, 1.0, 1.0, 1.0, 1.0, 1.0, 1.0, 1.0, 1.0, 1.0, 1.0, 1.0, 1.0, 1.0, 1.0, 1.0, 1.0, 1.0, 1.0, 1.0, 1.0, 1.0, 1.0, 1.0, 1.0, 1.0, 1.0, 1.0, 1.0, 1.0, 1.0, 1.0, 1.0, 1.0, 1.0, 1.0, 1.0, 1.0, 1.0, 1.0, 1.0, 1.0, 1.0, 1.0, 1.0, 1.0, 1.0, 1.0, 1.0, 1.0, 1.0, 1.0, 1.0, 1.0, 1.0, 1.0, 1.0, 1.0, 1.0, 1.0, 1.0, 1.0, 1.0, 1.0, 1.0, 1.0, 1.0, 1.0, 1.0, 1.0, 1.0, 1.0, 1.0, 1.0, 1.0, 1.0, 1.0, 1.0, 1.0, 1.0, 1.0, 1.0, 1.0, 1.0, 1.0, 1.0, 1.0, 1.0, 1.0, 1.0, 1.0, 1.0, 1.0, 1.0, 1.0, 1.0, 1.0, 1.0, 1.0, 1.0, 1.0, 1.0, 1.0, 1.0, 1.0, 1.0, 1.0, 1.0, 1.0, 1.0, 1.0, 1.0, 1.0, 1.0, 1.0, 1.0, 1.0, 1.0, 1.0, 1.0, 1.0, 1.0, 1.0, 1.0, 1.0, 1.0, 1.0, 1.0, 1.0, 1.0, 1.0, 1.0, 1.0, 1.0, 1.0, 1.0, 1.0, 1.0, 1.0, 1.0, 1.0, 1.0, 1.0, 1.0, 1.0, 1.0, 1.0, 1.0, 1.0, 1.0, 1.0, 1.0, 1.0, 1.0, 1.0, 1.0, 1.0, 1.0, 1.0, 1.0, 1.0, 1.0, 1.0, 1.0, 1.0, 1.0, 1.0, 1.0, 1.0, 1.0, 1.0, 1.0, 1.0, 1.0, 1.0, 1.0, 1.0, 1.0, 1.0, 1.0, 1.0, 1.0, 1.0, 1.0, 1.0, 1.0, 1.0, 1.0, 1.0, 1.0, 1.0, 1.0, 1.0, 1.0, 1.0, 1.0, 1.0, 1.0, 1.0, 1.0, 1.0, 1.0, 1.0, 1.0, 1.0, 1.0, 1.0, 1.0, 1.0, 1.0, 1.0, 1.0, 1.0, 1.0, 1.0, 1.0, 1.0, 1.0, 1.0, 1.0, 1.0, 1.0, 1.0, 1.0, 1.0, 1.0, 1.0, 1.0, 1.0, 1.0, 1.0, 1.0, 1.0, 1.0, 1.0, 1.0, 1.0, 1.0, 1.0, 1.0, 1.0, 1.0, 1.0, 1.0, 1.0, 1.0, 1.0, 1.0, 1.0, 1.0, 1.0, 1.0, 1.0, 1.0, 1.0, 1.0, 1.0, 1.0, 1.0, 1.0, 1.0, 1.0, 1.0, 1.0, 1.0, 1.0, 1.0, 1.0, 1.0, 1.0, 1.0, 1.0, 1.0, 1.0, 1.0, 1.0, 1.0, 1.0, 1.0, 1.0, 1.0, 1.0, 1.0, 1.0, 1.0, 1.0, 1.0, 1.0, 1.0, 1.0, 1.0, 1.0, 1.0, 1.0, 1.0, 1.0, 1.0, 1.0, 1.0, 1.0, 1.0, 1.0, 1.0, 1.0, 1.0, 1.0, 1.0, 1.0, 1.0, 1.0, 1.0, 1.0, 1.0, 1.0, 1.0, 1.0, 1.0, 1.0, 1.0, 1.0, 1.0, 1.0, 1.0, 1.0, 1.0, 1.0, 1.0, 1.0, 1.0, 1.0, 1.0, 1.0, 1.0, 1.0, 1.0, 1.0, 1.0, 1.0, 1.0, 1.0, 1.0, 1.0, 1.0, 1.0, 1.0, 1.0, 1.0, 1.0, 1.0, 1.0, 1.0, 1.0, 1.0, 1.0, 1.0, 1.0, 1.0, 1.0, 1.0, 1.0, 1.0, 1.0, 1.0, 1.0, 1.0, 1.0, 1.0, 1.0, 1.0, 1.0, 1.0, 1.0, 1.0, 1.0, 1.0, 1.0, 1.0, 1.0, 1.0, 1.0, 1.0, 1.0, 1.0, 1.0, 1.0, 1.0, 1.0, 1.0, 1.0, 1.0, 1.0, 1.0, 1.0, 1.0, 1.0, 1.0, 1.0, 1.0, 1.0, 1.0, 1.0, 1.0, 1.0, 1.0, 1.0, 1.0, 1.0, 1.0, 1.0, 1.0, 1.0, 1.0, 1.0, 1.0, 1.0, 1.0, 1.0, 1.0, 1.0, 1.0, 1.0, 1.0, 1.0, 1.0, 1.0, 1.0, 1.0, 1.0, 1.0, 1.0, 1.0, 1.0, 1.0, 1.0, 1.0, 1.0, 1.0, 1.0, 1.0, 1.0, 1.0, 1.0, 1.0, 1.0, 1.0, 1.0, 1.0, 1.0, 1.0, 1.0, 1.0, 1.0, 1.0, 1.0, 1.0, 1.0, 1.0, 1.0, 1.0, 1.0, 1.0, 1.0, 1.0, 1.0, 1.0, 1.0, 1.0, 1.0, 1.0, 1.0, 1.0, 1.0, 1.0, 1.0, 1.0, 1.0, 1.0, 1.0, 1.0, 1.0, 1.0, 1.0, 1.0, 1.0, 1.0, 1.0, 1.0, 1.0, 1.0, 1.0, 1.0, 1.0, 1.0, 1.0, 1.0, 1.0, 1.0, 1.0, 1.0, 1.0, 1.0, 1.0, 1.0, 1.0, 1.0, 1.0, 1.0, 1.0, 1.0, 1.0, 1.0, 1.0, 1.0, 1.0, 1.0, 1.0, 1.0, 1.0, 1.0, 1.0, 1.0, 1.0, 1.0, 1.0, 1.0, 1.0, 1.0, 1.0, 1.0, 1.0, 1.0, 1.0, 1.0, 1.0, 1.0, 1.0, 1.0, 1.0, 1.0, 1.0, 1.0, 1.0, 1.0, 1.0, 1.0, 1.0, 1.0, 1.0, 1.0, 1.0, 1.0, 1.0, 1.0, 1.0, 1.0, 1.0, 1.0, 1.0, 1.0, 1.0, 1.0, 1.0, 1.0, 1.0, 1.0, 1.0, 1.0, 1.0, 1.0, 1.0, 1.0, 1.0, 1.0, 1.0, 1.0, 1.0, 1.0, 1.0, 1.0, 1.0, 1.0, 1.0, 1.0, 1.0, 1.0, 1.0, 1.0, 1.0, 1.0, 1.0, 1.0, 1.0, 1.0, 1.0, 1.0, 1.0, 1.0, 1.0, 1.0, 1.0, 1.0, 1.0, 1.0, 1.0, 1.0, 1.0, 1.0, 1.0, 1.0, 1.0, 1.0, 1.0, 1.0, 1.0, 1.0, 1.0, 1.0, 1.0, 1.0, 1.0, 1.0, 1.0, 1.0, 1.0, 1.0, 1.0, 1.0, 1.0, 1.0, 1.0, 1.0, 1.0, 1.0, 1.0, 1.0, 1.0, 1.0, 1.0, 1.0, 1.0, 1.0, 1.0, 1.0, 1.0, 1.0, 1.0, 1.0, 1.0, 1.0, 1.0, 1.0, 1.0, 1.0, 1.0, 1.0, 1.0, 1.0, 1.0, 1.0, 1.0, 1.0, 1.0, 1.0, 1.0, 1.0, 1.0, 1.0, 1.0, 1.0, 1.0, 1.0, 1.0, 1.0, 1.0, 1.0, 1.0, 1.0, 1.0, 1.0, 1.0, 1.0, 1.0, 1.0, 1.0, 1.0, 1.0, 1.0, 1.0, 1.0, 1.0, 1.0, 1.0, 1.0, 1.0, 1.0, 1.0, 1.0, 1.0, 1.0, 1.0, 1.0, 1.0, 1.0, 1.0, 1.0, 1.0, 1.0, 1.0, 1.0, 1.0, 1.0, 1.0, 1.0, 1.0, 1.0, 1.0, 1.0, 1.0, 1.0, 1.0, 1.0, 1.0, 1.0, 1.0, 1.0, 1.0, 1.0, 1.0, 1.0, 1.0, 1.0, 1.0, 1.0, 1.0, 1.0, 1.0, 1.0, 1.0, 1.0, 1.0, 1.0, 1.0, 1.0, 1.0, 1.0, 1.0, 1.0, 1.0, 1.0, 1.0, 1.0, 1.0, 1.0, 1.0, 1.0, 1.0, 1.0, 1.0, 1.0, 1.0, 1.0, 1.0, 1.0, 1.0, 1.0, 1.0, 1.0, 1.0, 1.0, 1.0, 1.0, 1.0, 1.0, 1.0, 1.0, 1.0, 1.0, 1.0, 1.0, 1.0, 1.0, 1.0, 1.0, 1.0, 1.0, 1.0, 1.0, 1.0, 1.0, 1.0, 1.0, 1.0, 1.0, 1.0, 1.0, 1.0, 1.0, 1.0, 1.0, 1.0, 1.0, 1.0, 1.0, 1.0, 1.0, 1.0, 1.0, 1.0, 1.0, 1.0, 1.0, 1.0, 1.0, 1.0, 1.0, 1.0, 1.0, 1.0, 1.0, 1.0, 1.0, 1.0, 1.0, 1.0, 1.0, 1.0, 1.0, 1.0, 1.0, 1.0, 1.0, 1.0, 1.0, 1.0, 1.0, 1.0, 1.0, 1.0, 1.0, 1.0, 1.0, 1.0, 1.0, 1.0, 1.0, 1.0, 1.0, 1.0, 1.0, 1.0, 1.0, 1.0, 1.0, 1.0, 1.0, 1.0, 1.0, 1.0, 1.0, 1.0, 1.0, 1.0, 1.0, 1.0, 1.0, 1.0, 1.0, 1.0, 1.0, 1.0, 1.0, 1.0, 1.0, 1.0, 1.0, 1.0, 1.0, 1.0, 1.0, 1.0, 1.0, 1.0, 1.0, 1.0, 1.0, 1.0, 1.0, 1.0, 1.0, 1.0, 1.0, 1.0, 1.0, 1.0, 1.0, 1.0, 1.0, 1.0, 1.0, 1.0, 1.0, 1.0, 1.0, 1.0, 1.0, 1.0, 1.0, 1.0, 1.0, 1.0, 1.0, 1.0, 1.0, 1.0, 1.0, 1.0, 1.0, 1.0, 1.0, 1.0, 1.0, 1.0, 1.0, 1.0, 1.0, 1.0, 1.0, 1.0, 1.0, 1.0, 1.0, 1.0, 1.0, 1.0, 1.0, 1.0, 1.0, 1.0, 1.0, 1.0, 1.0, 1.0, 1.0, 1.0, 1.0, 1.0, 1.0, 1.0, 1.0, 1.0, 1.0, 1.0, 1.0, 1.0, 1.0, 1.0, 1.0, 1.0, 1.0, 1.0, 1.0, 1.0, 1.0, 1.0, 1.0, 1.0, 1.0, 1.0, 1.0, 1.0, 1.0, 1.0, 1.0, 1.0, 1.0, 1.0, 1.0, 1.0, 1.0, 1.0, 1.0, 1.0, 1.0, 1.0, 1.0, 1.0, 1.0, 1.0, 1.0, 1.0, 1.0, 1.0, 1.0, 1.0, 1.0, 1.0, 1.0, 1.0, 1.0, 1.0, 1.0, 1.0, 1.0, 1.0, 1.0, 1.0, 1.0, 1.0, 1.0, 1.0, 1.0, 1.0, 1.0, 1.0, 1.0, 1.0, 1.0, 1.0, 1.0, 1.0, 1.0, 1.0, 1.0, 1.0, 1.0, 1.0, 1.0, 1.0, 1.0, 1.0, 1.0, 1.0, 1.0, 1.0, 1.0, 1.0, 1.0, 1.0, 1.0, 1.0, 1.0, 1.0, 1.0, 1.0, 1.0, 1.0, 1.0, 1.0, 1.0, 1.0, 1.0, 1.0, 1.0, 1.0, 1.0, 1.0, 1.0, 1.0, 1.0, 1.0, 1.0, 1.0, 1.0, 1.0, 1.0, 1.0, 1.0, 1.0, 1.0, 1.0, 1.0, 1.0, 1.0, 1.0, 1.0, 1.0, 1.0, 1.0, 1.0, 1.0, 1.0, 1.0, 1.0, 1.0, 1.0, 1.0, 1.0, 1.0, 1.0, 1.0, 1.0, 1.0, 1.0, 1.0, 1.0, 1.0, 1.0, 1.0, 1.0, 1.0, 1.0, 1.0, 1.0, 1.0, 1.0, 1.0, 1.0, 1.0, 1.0, 1.0, 1.0, 1.0, 1.0, 1.0, 1.0, 1.0, 1.0, 1.0, 1.0, 1.0, 1.0, 1.0, 1.0, 1.0, 1.0, 1.0, 1.0, 1.0, 1.0, 1.0, 1.0, 1.0, 1.0, 1.0, 1.0, 1.0, 1.0, 1.0, 1.0, 1.0, 1.0, 1.0, 1.0, 1.0, 1.0, 1.0, 1.0, 1.0, 1.0, 1.0, 1.0, 1.0, 1.0, 1.0, 1.0, 1.0, 1.0, 1.0, 1.0, 1.0, 1.0, 1.0, 1.0, 1.0, 1.0, 1.0, 1.0, 1.0, 1.0, 1.0, 1.0, 1.0, 1.0, 1.0, 1.0, 1.0, 1.0, 1.0, 1.0, 1.0, 1.0, 1.0, 1.0, 1.0, 1.0, 1.0, 1.0, 1.0, 1.0, 1.0, 1.0, 1.0, 1.0, 1.0, 1.0, 1.0, 1.0, 1.0, 1.0, 1.0, 1.0, 1.0, 1.0, 1.0, 1.0, 1.0, 1.0, 1.0, 1.0, 1.0, 1.0, 1.0, 1.0, 1.0, 1.0, 1.0, 1.0, 1.0, 1.0, 1.0, 1.0, 1.0, 1.0, 1.0, 1.0, 1.0, 1.0, 1.0, 1.0, 1.0, 1.0, 1.0, 1.0, 1.0, 1.0, 1.0, 1.0, 1.0, 1.0, 1.0, 1.0, 1.0, 1.0, 1.0, 1.0, 1.0, 1.0, 1.0, 1.0, 1.0, 1.0, 1.0, 1.0, 1.0, 1.0, 1.0, 1.0, 1.0, 1.0, 1.0, 1.0, 1.0, 1.0, 1.0, 1.0, 1.0, 1.0, 1.0, 1.0, 1.0, 1.0, 1.0, 1.0, 1.0, 1.0, 1.0, 1.0, 1.0, 1.0, 1.0, 1.0, 1.0, 1.0, 1.0, 1.0, 1.0, 1.0, 1.0, 1.0, 1.0, 1.0, 1.0, 1.0, 1.0, 1.0, 1.0, 1.0, 1.0, 1.0, 1.0, 1.0, 1.0, 1.0, 1.0, 1.0, 1.0, 1.0, 1.0, 1.0, 1.0, 1.0, 1.0, 1.0, 1.0, 1.0, 1.0, 1.0, 1.0, 1.0, 1.0, 1.0, 1.0, 1.0, 1.0, 1.0, 1.0, 1.0, 1.0, 1.0, 1.0, 1.0, 1.0, 1.0, 1.0, 1.0, 1.0, 1.0, 1.0, 1.0, 1.0, 1.0, 1.0, 1.0, 1.0, 1.0, 1.0, 1.0, 1.0, 1.0, 1.0, 1.0, 1.0, 1.0, 1.0, 1.0, 1.0, 1.0, 1.0, 1.0, 1.0, 1.0, 1.0, 1.0, 1.0, 1.0, 1.0, 1.0, 1.0, 1.0, 1.0, 1.0, 1.0, 1.0, 1.0, 1.0, 1.0, 1.0, 1.0, 1.0, 1.0, 1.0, 1.0, 1.0, 1.0, 1.0, 1.0, 1.0, 1.0, 1.0, 1.0, 1.0, 1.0, 1.0, 1.0, 1.0, 1.0, 1.0, 1.0, 1.0, 1.0, 1.0, 1.0, 1.0, 1.0, 1.0, 1.0, 1.0, 1.0, 1.0, 1.0, 1.0, 1.0, 1.0, 1.0, 1.0, 1.0, 1.0, 1.0, 1.0, 1.0, 1.0, 1.0, 1.0, 1.0, 1.0, 1.0, 1.0, 1.0, 1.0, 1.0, 1.0, 1.0, 1.0, 1.0, 1.0, 1.0, 1.0, 1.0, 1.0, 1.0, 1.0, 1.0, 1.0, 1.0, 1.0, 1.0, 1.0, 1.0, 1.0, 1.0, 1.0, 1.0, 1.0, 1.0, 1.0, 1.0, 1.0, 1.0, 1.0, 1.0, 1.0, 1.0, 1.0, 1.0, 1.0, 1.0, 1.0, 1.0, 1.0, 1.0, 1.0, 1.0, 1.0, 1.0, 1.0, 1.0, 1.0, 1.0, 1.0, 1.0, 1.0, 1.0, 1.0, 1.0, 1.0, 1.0, 1.0, 1.0, 1.0, 1.0, 1.0, 1.0, 1.0, 1.0, 1.0, 1.0, 1.0, 1.0, 1.0, 1.0, 1.0, 1.0, 1.0, 1.0, 1.0, 1.0, 1.0, 1.0, 1.0, 1.0, 1.0, 1.0, 1.0, 1.0, 1.0, 1.0, 1.0, 1.0, 1.0, 1.0, 1.0, 1.0, 1.0, 1.0, 1.0, 1.0, 1.0, 1.0, 1.0, 1.0, 1.0, 1.0, 1.0, 1.0, 1.0, 1.0, 1.0, 1.0, 1.0, 1.0, 1.0, 1.0, 1.0, 1.0, 1.0, 1.0, 1.0, 1.0, 1.0, 1.0, 1.0, 1.0, 1.0, 1.0, 1.0, 1.0, 1.0, 1.0, 1.0, 1.0, 1.0, 1.0, 1.0, 1.0, 1.0, 1.0, 1.0, 1.0, 1.0, 1.0, 1.0, 1.0, 1.0, 1.0, 1.0, 1.0, 1.0, 1.0, 1.0, 1.0, 1.0, 1.0, 1.0, 1.0, 1.0, 1.0, 1.0, 1.0, 1.0, 1.0, 1.0, 1.0, 1.0, 1.0, 1.0, 1.0, 1.0, 1.0, 1.0, 1.0, 1.0, 1.0, 1.0, 1.0, 1.0, 1.0, 1.0, 1.0, 1.0, 1.0, 1.0, 1.0, 1.0, 1.0, 1.0, 1.0, 1.0, 1.0, 1.0, 1.0, 1.0, 1.0, 1.0, 1.0, 1.0, 1.0, 1.0, 1.0, 1.0, 1.0, 1.0, 1.0, 1.0, 1.0, 1.0, 1.0, 1.0, 1.0, 1.0, 1.0, 1.0, 1.0, 1.0, 1.0, 1.0, 1.0, 1.0, 1.0, 1.0, 1.0, 1.0, 1.0, 1.0, 1.0, 1.0, 1.0, 1.0, 1.0, 1.0, 1.0, 1.0, 1.0, 1.0, 1.0, 1.0, 1.0, 1.0, 1.0, 1.0, 1.0, 1.0, 1.0, 1.0, 1.0, 1.0, 1.0, 1.0, 1.0, 1.0, 1.0, 1.0, 1.0, 1.0, 1.0, 1.0, 1.0, 1.0, 1.0, 1.0, 1.0, 1.0, 1.0, 1.0, 1.0, 1.0, 1.0, 1.0, 1.0, 1.0, 1.0, 1.0, 1.0, 1.0, 1.0, 1.0, 1.0, 1.0, 1.0, 1.0, 1.0, 1.0, 1.0, 1.0, 1.0, 1.0, 1.0, 1.0, 1.0, 1.0, 1.0, 1.0, 1.0, 1.0, 1.0, 1.0, 1.0, 1.0, 1.0, 1.0, 1.0, 1.0, 1.0, 1.0, 1.0, 1.0, 1.0, 1.0, 1.0, 1.0, 1.0, 1.0, 1.0, 1.0, 1.0, 1.0, 1.0, 1.0, 1.0, 1.0, 1.0, 1.0, 1.0, 1.0, 1.0, 1.0, 1.0, 1.0, 1.0, 1.0, 1.0, 1.0, 1.0, 1.0, 1.0, 1.0, 1.0, 1.0, 1.0, 1.0, 1.0, 1.0, 1.0, 1.0, 1.0, 1.0, 1.0, 1.0, 1.0, 1.0, 1.0, 1.0, 1.0, 1.0, 1.0, 1.0, 1.0, 1.0, 1.0, 1.0, 1.0, 1.0, 1.0, 1.0, 1.0, 1.0, 1.0, 1.0, 1.0, 1.0, 1.0, 1.0, 1.0, 1.0, 1.0, 1.0, 1.0, 1.0, 1.0, 1.0, 1.0, 1.0, 1.0, 1.0, 1.0, 1.0, 1.0, 1.0, 1.0, 1.0, 1.0, 1.0, 1.0, 1.0, 1.0, 1.0, 1.0, 1.0, 1.0, 1.0, 1.0, 1.0, 1.0, 1.0, 1.0, 1.0, 1.0, 1.0, 1.0, 1.0, 1.0, 1.0, 1.0, 1.0, 1.0, 1.0, 1.0, 1.0, 1.0, 1.0, 1.0, 1.0, 1.0, 1.0, 1.0, 1.0, 1.0, 1.0, 1.0, 1.0, 1.0, 1.0, 1.0, 1.0, 1.0, 1.0, 1.0, 1.0, 1.0, 1.0, 1.0, 1.0, 1.0, 1.0, 1.0, 1.0, 1.0, 1.0, 1.0, 1.0, 1.0, 1.0, 1.0, 1.0, 1.0, 1.0, 1.0, 1.0, 1.0, 1.0, 1.0, 1.0, 1.0, 1.0, 1.0, 1.0, 1.0, 1.0, 1.0, 1.0, 1.0, 1.0, 1.0, 1.0, 1.0, 1.0, 1.0, 1.0, 1.0, 1.0, 1.0, 1.0, 1.0, 1.0, 1.0, 1.0, 1.0, 1.0, 1.0, 1.0, 1.0, 1.0, 1.0, 1.0, 1.0, 1.0, 1.0, 1.0, 1.0, 1.0, 1.0, 1.0, 1.0, 1.0, 1.0, 1.0, 1.0, 1.0, 1.0, 1.0, 1.0, 1.0, 1.0, 1.0, 1.0, 1.0, 1.0, 1.0, 1.0, 1.0, 1.0, 1.0, 1.0, 1.0, 1.0, 1.0, 1.0, 1.0, 1.0, 1.0, 1.0, 1.0, 1.0, 1.0, 1.0, 1.0, 1.0, 1.0, 1.0, 1.0, 1.0, 1.0, 1.0, 1.0, 1.0, 1.0, 1.0, 1.0, 1.0, 1.0, 1.0, 1.0, 1.0, 1.0, 1.0, 1.0, 1.0, 1.0, 1.0, 1.0, 1.0, 1.0, 1.0, 1.0, 1.0, 1.0, 1.0, 1.0, 1.0, 1.0, 1.0, 1.0, 1.0, 1.0, 1.0, 1.0, 1.0, 1.0, 1.0, 1.0, 1.0, 1.0, 1.0, 1.0, 1.0, 1.0, 1.0, 1.0, 1.0, 1.0, 1.0, 1.0, 1.0, 1.0, 1.0, 1.0, 1.0, 1.0, 1.0, 1.0, 1.0, 1.0, 1.0, 1.0, 1.0, 1.0, 1.0, 1.0, 1.0, 1.0, 1.0, 1.0, 1.0, 1.0, 1.0, 1.0, 1.0, 1.0, 1.0, 1.0, 1.0, 1.0, 1.0, 1.0, 1.0, 1.0, 1.0, 1.0, 1.0, 1.0, 1.0, 1.0, 1.0, 1.0, 1.0, 1.0, 1.0, 1.0, 1.0, 1.0, 1.0, 1.0, 1.0, 1.0, 1.0, 1.0, 1.0, 1.0, 1.0, 1.0, 1.0, 1.0, 1.0, 1.0, 1.0, 1.0, 1.0, 1.0, 1.0, 1.0, 1.0, 1.0, 1.0, 1.0, 1.0, 1.0, 1.0, 1.0, 1.0, 1.0, 1.0, 1.0, 1.0, 1.0, 1.0, 1.0, 1.0, 1.0, 1.0, 1.0, 1.0, 1.0, 1.0, 1.0, 1.0, 1.0, 1.0, 1.0, 1.0, 1.0, 1.0, 1.0, 1.0, 1.0, 1.0, 1.0, 1.0, 1.0, 1.0, 1.0, 1.0, 1.0, 1.0, 1.0, 1.0, 1.0, 1.0, 1.0, 1.0, 1.0, 1.0, 1.0, 1.0, 1.0, 1.0, 1.0, 1.0, 1.0, 1.0, 1.0, 1.0, 1.0, 1.0, 1.0, 1.0, 1.0, 1.0, 1.0, 1.0, 1.0, 1.0, 1.0, 1.0, 1.0, 1.0, 1.0, 1.0, 1.0, 1.0, 1.0, 1.0, 1.0, 1.0, 1.0, 1.0, 1.0, 1.0, 1.0, 1.0, 1.0, 1.0, 1.0, 1.0, 1.0, 1.0, 1.0, 1.0, 1.0, 1.0, 1.0, 1.0, 1.0, 1.0, 1.0, 1.0, 1.0, 1.0, 1.0, 1.0, 1.0, 1.0, 1.0, 1.0, 1.0, 1.0, 1.0, 1.0, 1.0, 1.0, 1.0, 1.0, 1.0, 1.0, 1.0, 1.0, 1.0, 1.0, 1.0, 1.0, 1.0, 1.0, 1.0, 1.0, 1.0, 1.0, 1.0, 1.0, 1.0, 1.0, 1.0, 1.0, 1.0, 1.0, 1.0, 1.0, 1.0, 1.0, 1.0, 1.0, 1.0, 1.0, 1.0, 1.0, 1.0, 1.0, 1.0, 1.0, 1.0, 1.0, 1.0, 1.0, 1.0, 1.0, 1.0, 1.0, 1.0, 1.0, 1.0, 1.0, 1.0, 1.0, 1.0, 1.0, 1.0, 1.0, 1.0, 1.0, 1.0, 1.0, 1.0, 1.0, 1.0, 1.0, 1.0, 1.0, 1.0, 1.0, 1.0, 1.0, 1.0, 1.0, 1.0, 1.0, 1.0, 1.0, 1.0, 1.0, 1.0, 1.0, 1.0, 1.0, 1.0, 1.0, 1.0, 1.0, 1.0, 1.0, 1.0, 1.0, 1.0, 1.0, 1.0, 1.0, 1.0, 1.0, 1.0, 1.0, 1.0, 1.0, 1.0, 1.0, 1.0, 1.0, 1.0, 1.0, 1.0, 1.0, 1.0, 1.0, 1.0, 1.0, 1.0, 1.0, 1.0, 1.0, 1.0, 1.0, 1.0, 1.0, 1.0, 1.0, 1.0, 1.0, 1.0, 1.0, 1.0, 1.0, 1.0, 1.0, 1.0, 1.0, 1.0, 1.0, 1.0, 1.0, 1.0, 1.0, 1.0, 1.0, 1.0, 1.0, 1.0, 1.0, 1.0, 1.0, 1.0, 1.0, 1.0, 1.0, 1.0, 1.0, 1.0, 1.0, 1.0, 1.0, 1.0, 1.0, 1.0, 1.0, 1.0, 1.0, 1.0, 1.0, 1.0, 1.0, 1.0, 1.0, 1.0, 1.0, 1.0, 1.0, 1.0, 1.0, 1.0, 1.0, 1.0, 1.0, 1.0, 1.0, 1.0, 1.0, 1.0, 1.0, 1.0, 1.0, 1.0, 1.0, 1.0, 1.0, 1.0, 1.0, 1.0, 1.0, 1.0, 1.0, 1.0, 1.0, 1.0, 1.0, 1.0, 1.0, 1.0, 1.0, 1.0, 1.0, 1.0, 1.0, 1.0, 1.0, 1.0, 1.0, 1.0, 1.0, 1.0, 1.0, 1.0, 1.0, 1.0, 1.0, 1.0, 1.0, 1.0, 1.0, 1.0, 1.0, 1.0, 1.0, 1.0, 1.0, 1.0, 1.0, 1.0, 1.0, 1.0, 1.0, 1.0, 1.0, 1.0, 1.0, 1.0, 1.0, 1.0, 1.0, 1.0, 1.0, 1.0, 1.0, 1.0, 1.0, 1.0, 1.0, 1.0, 1.0, 1.0, 1.0, 1.0, 1.0, 1.0, 1.0, 1.0, 1.0, 1.0, 1.0, 1.0, 1.0, 1.0])
me_simplerrig.materials.append(mat_npcs)
me_simplerrig.use_remesh_preserve_volume = False
me_simplerrig.use_remesh_preserve_attributes = False
me_simplerrig.use_mirror_x = True
me_simplerrig.auto_texspace = False
me_simplerrig.update()
arm_simplerrig = bpy.data.armatures.new('simplerrig')  # bones are not reproduced

# ---- objects
ob_femalenpc24 = bpy.data.objects.new('femalenpc24', me_simplerrig)
ob_simplerrig = bpy.data.objects.new('simplerrig', arm_simplerrig)

# ---- transforms, parenting, visibility, modifiers, constraints
ob_femalenpc24.parent = ob_simplerrig
ob_femalenpc24.location = (0.0, 0.0, 0.0)
ob_femalenpc24.lineart.crease_threshold = 0.0
ob_femalenpc24.use_mesh_mirror_x = True
_vg = ob_femalenpc24.vertex_groups.new(name='head')
for _i, _w in zip([0, 41, 44, 45, 46, 47, 48, 51, 52, 53, 54, 55, 56, 57, 58, 59, 60, 61, 62, 63, 64, 65, 66, 67, 68, 69, 110, 113, 114, 115, 116, 117, 118, 119, 126, 127, 128, 129, 130, 131, 132, 133, 134, 135, 136, 137, 138, 139, 140, 141, 142, 143, 144, 145, 146, 147, 148, 149, 150, 151, 152], [1.0, 0.0, 1.0, 1.0, 1.0, 1.0, 1.0, 1.0, 1.0, 1.0, 1.0, 1.0, 1.0, 1.0, 1.0, 1.0, 1.0, 1.0, 1.0, 1.0, 1.0, 1.0, 1.0, 1.0, 1.0, 1.0, 0.0, 1.0, 1.0, 1.0, 1.0, 1.0, 1.0, 1.0, 1.0, 1.0, 1.0, 1.0, 1.0, 0.8903, 1.0, 1.0, 1.0, 1.0, 1.0, 1.0, 1.0, 1.0, 1.0, 1.0, 1.0, 1.0, 1.0, 1.0, 1.0, 1.0, 1.0, 1.0, 1.0, 1.0, 1.0]): _vg.add([_i], _w, 'REPLACE')
_vg = ob_femalenpc24.vertex_groups.new(name='upperribcage')
for _i, _w in zip([0, 2, 3, 24, 44, 45, 46, 47, 48, 50, 51, 52, 53, 54, 55, 56, 57, 58, 59, 60, 61, 62, 63, 64, 65, 66, 67, 68, 69, 71, 72, 93, 113, 114, 115, 116, 117, 118, 119, 124, 125, 126, 127, 128, 129, 130, 131, 132, 133, 134, 135, 136, 137, 138, 139, 140, 141, 142, 143, 144, 145, 146, 147, 148, 149, 150, 151, 152], [0.1862, 1.0, 1.0, 0.0, 0.1862, 0.1862, 0.1862, 0.1862, 0.1862, 1.0, 0.5931, 0.5931, 0.5931, 0.5931, 0.7966, 0.1862, 0.1862, 0.1862, 0.1862, 0.5931, 0.5931, 0.7966, 0.5931, 0.7966, 0.5931, 0.5931, 0.7966, 0.5931, 0.1862, 1.0, 1.0, 0.0, 0.1862, 0.1862, 0.1862, 0.1862, 0.1862, 0.9847, 1.0, 1.0, 1.0, 1.0, 1.0, 1.0, 1.0, 1.0, 1.0, 1.0, 0.5931, 0.5931, 0.5931, 0.5931, 0.7966, 0.1862, 0.1862, 0.1862, 0.1862, 1.0, 1.0, 0.5931, 0.5931, 0.7966, 0.5931, 0.7966, 0.5931, 0.5931, 0.7966, 0.5931]): _vg.add([_i], _w, 'REPLACE')
_vg = ob_femalenpc24.vertex_groups.new(name='shoulderRight')
for _i, _w in zip([0, 2, 3, 24, 44, 45, 46, 47, 48, 50, 56, 57, 58, 59, 69, 113, 124], [0.0, 1.0, 1.0, 1.0, 0.0, 0.0, 0.0, 0.0, 0.0, 0.0, 0.0, 0.0, 0.0, 0.0, 0.0, 0.0, 0.0]): _vg.add([_i], _w, 'REPLACE')
_vg = ob_femalenpc24.vertex_groups.new(name='shoulderLeft')
for _i, _w in zip([0, 44, 69, 71, 72, 93, 113, 114, 115, 116, 117, 124, 125, 138, 139, 140, 141], [0.0, 0.0, 0.0, 1.0, 1.0, 1.0, 0.0, 0.0, 0.0, 0.0, 0.0, 0.0, 0.0, 0.0, 0.0, 0.0, 0.0]): _vg.add([_i], _w, 'REPLACE')
_vg = ob_femalenpc24.vertex_groups.new(name='upperarmRight')
for _i, _w in zip([0, 2, 3, 20, 21, 22, 23, 24, 28, 44, 45, 46, 47, 48, 56, 57, 58, 59], [0.0, 1.0, 1.0, 1.0, 1.0, 1.0, 1.0, 1.0, 0.0, 0.0, 0.0, 0.0, 0.0, 0.0, 0.0, 0.0, 0.0, 0.0]): _vg.add([_i], _w, 'REPLACE')
_vg = ob_femalenpc24.vertex_groups.new(name='upperarmLeft')
for _i, _w in zip([69, 71, 72, 89, 90, 91, 92, 93, 97, 113, 114, 115, 116, 117, 138, 139, 140, 141], [0.0, 1.0, 1.0, 1.0, 1.0, 1.0, 1.0, 1.0, 0.0, 0.0, 0.0, 0.0, 0.0, 0.0, 0.0, 0.0, 0.0, 0.0]): _vg.add([_i], _w, 'REPLACE')
_vg = ob_femalenpc24.vertex_groups.new(name='lowerarmRight')
for _i, _w in zip([20, 21, 22, 23, 25, 26, 27, 28], [0.9978, 0.0, 0.1209, 0.006753, 1.0, 1.0, 1.0, 1.0]): _vg.add([_i], _w, 'REPLACE')
_vg = ob_femalenpc24.vertex_groups.new(name='lowerarmLeft')
for _i, _w in zip([89, 90, 91, 92, 94, 95, 96, 97], [0.9978, 0.0, 0.1209, 0.006753, 1.0, 1.0, 1.0, 1.0]): _vg.add([_i], _w, 'REPLACE')
_vg = ob_femalenpc24.vertex_groups.new(name='palmRight')
for _i, _w in zip([25, 26, 27, 29, 30, 31], [0.9981, 0.9966, 1.0, 1.0, 1.0, 0.9971]): _vg.add([_i], _w, 'REPLACE')
_vg = ob_femalenpc24.vertex_groups.new(name='palmLeft')
for _i, _w in zip([94, 95, 96, 98, 99, 100], [0.9981, 0.9966, 1.0, 1.0, 1.0, 0.9971]): _vg.add([_i], _w, 'REPLACE')
_vg = ob_femalenpc24.vertex_groups.new(name='thumbbaseRight')
for _i, _w in zip([30, 31, 36, 38], [0.1163, 0.9795, 1.0, 1.0]): _vg.add([_i], _w, 'REPLACE')
_vg = ob_femalenpc24.vertex_groups.new(name='thumbbaseLeft')
for _i, _w in zip([99, 100, 105, 107], [0.1163, 0.9795, 1.0, 1.0]): _vg.add([_i], _w, 'REPLACE')
_vg = ob_femalenpc24.vertex_groups.new(name='thumbRight')
for _i, _w in zip([31, 36, 37, 38], [1.0, 1.0, 1.0, 1.0]): _vg.add([_i], _w, 'REPLACE')
_vg = ob_femalenpc24.vertex_groups.new(name='thumbLeft')
for _i, _w in zip([100, 105, 106, 107], [1.0, 1.0, 1.0, 1.0]): _vg.add([_i], _w, 'REPLACE')
_vg = ob_femalenpc24.vertex_groups.new(name='fingerbaseRight')
for _i, _w in zip([29, 30, 31, 32, 33, 34], [1.0, 1.0, 0.9995, 1.0, 0.9989, 0.9859]): _vg.add([_i], _w, 'REPLACE')
_vg = ob_femalenpc24.vertex_groups.new(name='fingerbaseLeft')
for _i, _w in zip([98, 99, 100, 101, 102, 103], [1.0, 1.0, 0.9995, 1.0, 0.9989, 0.9859]): _vg.add([_i], _w, 'REPLACE')
_vg = ob_femalenpc24.vertex_groups.new(name='fingertipsRight')
for _i, _w in zip([32, 33, 34, 35], [1.0, 1.0, 1.0, 1.0]): _vg.add([_i], _w, 'REPLACE')
_vg = ob_femalenpc24.vertex_groups.new(name='fingertipsLeft')
for _i, _w in zip([101, 102, 103, 104], [1.0, 1.0, 1.0, 1.0]): _vg.add([_i], _w, 'REPLACE')
_vg = ob_femalenpc24.vertex_groups.new(name='lowerribcage')
for _i, _w in zip([0, 2, 3, 6, 7, 24, 41, 44, 45, 46, 47, 48, 50, 51, 52, 53, 54, 55, 56, 57, 58, 59, 60, 61, 62, 63, 64, 65, 66, 67, 68, 69, 71, 72, 75, 76, 93, 110, 113, 114, 115, 116, 117, 118, 119, 123, 124, 125, 126, 127, 128, 129, 130, 131, 132, 133, 134, 135, 136, 137, 138, 139, 140, 141, 142, 143, 144, 145, 146, 147, 148, 149, 150, 151, 152], [1.0, 1.0, 1.0, 1.0, 0.0, 1.0, 0.5, 0.0, 0.0, 0.0, 0.0, 0.0, 1.0, 0.0, 0.0, 0.0, 0.0, 0.0, 0.0, 0.0, 0.0, 0.0, 0.0, 0.0, 0.0, 0.0, 0.0, 0.0, 0.0, 0.0, 0.0, 1.0, 1.0, 1.0, 1.0, 0.0, 1.0, 0.5, 0.0, 0.0, 0.0, 0.0, 0.0, 1.0, 1.0, 0.5, 1.0, 1.0, 0.0, 0.0, 0.0, 0.0, 0.0, 0.0, 0.0, 0.0, 0.0, 0.0, 0.0, 0.0, 0.0, 0.0, 0.0, 0.0, 0.0, 0.0, 0.0, 0.0, 0.0, 0.0, 0.0, 0.0, 0.0, 0.0, 0.0]): _vg.add([_i], _w, 'REPLACE')
_vg = ob_femalenpc24.vertex_groups.new(name='lowerback')
for _i, _w in zip([1, 4, 5, 6, 7, 8, 11, 41, 42, 43, 49, 70, 73, 74, 75, 76, 77, 80, 110, 111, 112, 120, 121, 122, 123], [1.0, 1.0, 1.0, 1.0, 1.0, 0.0, 0.0, 1.0, 1.0, 0.0, 0.0, 1.0, 1.0, 1.0, 1.0, 1.0, 0.0, 0.0, 1.0, 1.0, 0.0, 1.0, 1.0, 0.0, 1.0]): _vg.add([_i], _w, 'REPLACE')
_vg = ob_femalenpc24.vertex_groups.new(name='thighLeft')
for _i, _w in zip([4, 5, 8, 10, 43, 49, 70, 73, 74, 76, 77, 78, 79, 80, 81, 82, 83, 84, 85, 86, 87, 88, 100, 108, 109, 111, 112, 120, 121, 122], [0.0, 0.0, 0.0, 0.0, 0.0, 0.0, 1.0, 1.0, 1.0, 0.0, 1.0, 1.0, 1.0, 1.0, 0.0, 0.0, 0.0, 0.0, 0.0, 0.0, 0.0, 0.0, 3.497e-06, 0.04113, 1.0, 0.5, 0.0, 1.0, 1.0, 0.0]): _vg.add([_i], _w, 'REPLACE')
_vg = ob_femalenpc24.vertex_groups.new(name='thighRight')
for _i, _w in zip([1, 4, 5, 7, 8, 9, 10, 11, 12, 13, 14, 15, 16, 17, 18, 19, 31, 39, 40, 42, 43, 49, 73, 74, 77, 79, 112, 120, 121, 122], [1.0, 1.0, 1.0, 0.0, 1.0, 1.0, 1.0, 1.0, 0.0, 0.0, 0.0, 0.0, 0.0, 0.0, 0.0, 0.0, 3.497e-06, 0.04113, 1.0, 0.5, 0.0, 0.0, 0.0, 0.0, 0.0, 0.0, 0.0, 1.0, 1.0, 0.0]): _vg.add([_i], _w, 'REPLACE')
_vg = ob_femalenpc24.vertex_groups.new(name='shinRight')
for _i, _w in zip([1, 8, 9, 10, 11, 12, 13, 14, 15, 16, 17, 18, 19, 39, 40, 43, 49, 77, 112, 122], [0.0, 1.0, 0.5105, 1.0, 0.1627, 1.0, 1.0, 1.0, 1.0, 0.0, 0.0, 0.0, 0.0, 0.9661, 1.0, 0.0, 1.0, 0.0, 1.0, 0.0]): _vg.add([_i], _w, 'REPLACE')
_vg = ob_femalenpc24.vertex_groups.new(name='shinLeft')
for _i, _w in zip([8, 43, 49, 70, 77, 78, 79, 80, 81, 82, 83, 84, 85, 86, 87, 88, 108, 109, 112, 122], [0.0, 1.0, 0.0, 0.0, 1.0, 0.5105, 1.0, 0.1627, 1.0, 1.0, 1.0, 1.0, 0.0, 0.0, 0.0, 0.0, 0.9661, 1.0, 0.0, 1.0]): _vg.add([_i], _w, 'REPLACE')
_vg = ob_femalenpc24.vertex_groups.new(name='tarsalRight')
_vg.add([16, 17, 18, 19], 1.0, 'REPLACE')
_vg = ob_femalenpc24.vertex_groups.new(name='tarsalLeft')
_vg.add([85, 86, 87, 88], 1.0, 'REPLACE')
_vg = ob_femalenpc24.vertex_groups.new(name='toesRight')
_vg.add([17, 18, 19], 1.0, 'REPLACE')
_vg = ob_femalenpc24.vertex_groups.new(name='toesLeft')
_vg.add([86, 87, 88], 1.0, 'REPLACE')
_vg = ob_femalenpc24.vertex_groups.new(name='toeRight')
_vg.add([12, 13, 14, 15, 16, 17, 18, 19, 49, 112], 1.0, 'REPLACE')
_vg = ob_femalenpc24.vertex_groups.new(name='footRight')
for _i, _w in zip([10, 12, 13, 14, 15, 16, 19, 39], [0.0, 1.0, 1.0, 1.0, 1.0, 1.0, 1.0, 0.0]): _vg.add([_i], _w, 'REPLACE')
_vg = ob_femalenpc24.vertex_groups.new(name='toeLeft')
_vg.add([43, 81, 82, 83, 84, 85, 86, 87, 88, 122], 1.0, 'REPLACE')
_vg = ob_femalenpc24.vertex_groups.new(name='footLeft')
for _i, _w in zip([79, 81, 82, 83, 84, 85, 88, 108], [0.0, 1.0, 1.0, 1.0, 1.0, 1.0, 1.0, 0.0]): _vg.add([_i], _w, 'REPLACE')
_m = ob_femalenpc24.modifiers.new('Armature', 'ARMATURE')
_m.object = ob_simplerrig
ob_simplerrig.location = (0.0, 0.0, 0.0)
ob_simplerrig.show_in_front = True
ob_simplerrig.lineart.crease_threshold = 0.0

# ---- collection membership
col_collection_1.objects.link(ob_femalenpc24)
col_collection_2.objects.link(ob_simplerrig)

# ---- scene / render settings (as saved in the file)
scene.frame_start = 1; scene.frame_end = 960; scene.frame_set(76)
scene.render.engine = 'BLENDER_EEVEE_NEXT'
scene.render.image_settings.color_mode = 'RGB'
scene.render.image_settings.compression = 100
scene.render.resolution_x = 1080
scene.render.resolution_y = 1920
scene.render.resolution_percentage = 20
scene.render.fps = 60
scene.render.dither_intensity = 0.0
scene.cycles.use_denoising = False
scene.cycles.samples = 10
scene.cycles.sampling_pattern = 'TABULATED_SOBOL'
scene.cycles.light_sampling_threshold = 0.0
scene.cycles.use_adaptive_sampling = False
scene.cycles.use_light_tree = False
scene.cycles.blur_glossy = 0.0
scene.cycles.volume_bounces = 1
scene.cycles.pixel_filter_type = 'GAUSSIAN'
scene.cycles.sample_clamp_indirect = 0.0
scene.view_settings.view_transform = 'Standard'
bpy.context.view_layer.update()

# ---- added for rendering (the .blend has no active camera): camera
cam_auto = bpy.data.cameras.new('AutoCamera')
cam_auto.lens = 50.0
cam_auto.sensor_width = 36.0
cam_auto.clip_end = 1000.0
ob_auto_camera = bpy.data.objects.new('AutoCamera', cam_auto)
scene.collection.objects.link(ob_auto_camera)
ob_auto_camera.location = (1.87688, -2.23943, 2.39832)
ob_auto_camera.rotation_euler = (1.09748, -7.21219e-08, 0.694738)
scene.camera = ob_auto_camera
bpy.context.view_layer.update()
